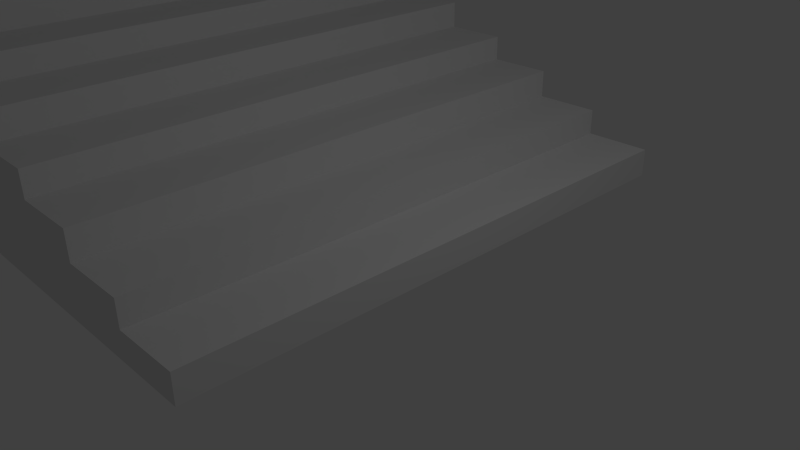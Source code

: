 # Source: stairs.blend  (saved by Blender 2.76.0; exported with 4.5.12 LTS)
import bpy
from mathutils import Matrix  # noqa: F401  (used for matrix-valued properties, if any)

bpy.ops.wm.read_factory_settings(use_empty=True)
scene = bpy.context.scene
scene.name = 'Scene'

# ---- collections
col_collection_1 = bpy.data.collections.new('Collection 1'); scene.collection.children.link(col_collection_1)

# ---- materials (node trees are filled in below, after node groups)
mat_material = bpy.data.materials.new('Material')
mat_material.alpha_threshold = 0.0
mat_material.use_transparent_shadow = False
mat_material.roughness = 0.5
mat_material.line_color = (0.0, 0.0, 0.0, 1.0)

# ---- material node trees

# ---- world
world_world = bpy.data.worlds.new('World'); scene.world = world_world
world_world.color = (0.05088, 0.05088, 0.05088)
world_world.use_sun_shadow = False
world_world.sun_shadow_jitter_overblur = 0.0
world_world.cycles.sampling_method = 'MANUAL'
world_world.cycles.sample_map_resolution = 256

# ---- cameras
cam_camera = bpy.data.cameras.new('Camera')
cam_camera.clip_end = 100.0
cam_camera.lens = 35.0
cam_camera.sensor_width = 32.0
cam_camera.sensor_height = 18.0
cam_camera.ortho_scale = 7.314
cam_camera.dof.focus_distance = 0.0
cam_camera.dof.aperture_fstop = 128.0

# ---- lights
light_lamp = bpy.data.lights.new('Lamp', 'POINT')
light_lamp.transmission_factor = 0.0
light_lamp.cutoff_distance = 30.0
light_lamp.energy = 100.0
light_lamp.shadow_buffer_clip_start = 1.001
light_lamp.shadow_soft_size = 0.1
light_lamp.shadow_maximum_resolution = 0.006
light_lamp.use_absolute_resolution = True
light_lamp.cycles.use_multiple_importance_sampling = False

# ---- meshes
me_cube = bpy.data.meshes.new('Cube')
me_cube.from_pydata([(1.0, 4.624, 0.01107), (1.0, -3.466, 0.01107), (1.0, 4.624, 0.4273), (1.0, -3.466, 0.4273), (2.384e-07, 4.624, 0.4273), (-5.364e-07, -3.466, 0.4273), (2.384e-07, 4.624, 0.8111), (-1.0, 4.624, 0.8111), (-5.364e-07, -3.466, 0.8111), (-1.0, -3.466, 0.8111), (-0.9987, 4.624, 1.233), (-0.9987, -3.466, 1.233), (-1.999, 4.624, 1.233), (-1.999, -3.466, 1.233), (-1.999, 4.624, 1.617), (-2.999, 4.624, 1.617), (-1.999, -3.466, 1.617), (-2.999, -3.466, 1.617), (-5.001, -3.466, 2.42), (-4.001, -3.466, 2.42), (-5.001, 4.624, 2.42), (-4.001, 4.624, 2.42), (-4.001, -3.466, 2.036), (-4.001, 4.624, 2.036), (-3.001, -3.466, 2.036), (-3.001, 4.624, 2.036), (-6.999, -3.466, 0.01542), (-4.999, 4.624, 2.842), (-4.999, -3.466, 2.842), (-6.999, 4.624, 0.01331), (-5.999, 4.624, 2.842), (-5.999, -3.466, 2.842), (-5.999, 4.624, 3.226), (-6.999, 4.624, 3.226), (-5.999, -3.466, 3.226), (-6.999, -3.466, 3.226)], [], [(0, 2, 3, 1), (2, 4, 5, 3), (6, 7, 9, 8), (5, 4, 6, 8), (10, 12, 13, 11), (14, 15, 17, 16), (13, 12, 14, 16), (22, 23, 21, 19), (21, 20, 18, 19), (25, 23, 22, 24), (1, 3, 5, 8, 9, 11, 13, 16, 17, 24, 22, 19, 18, 28, 31, 34, 35, 26), (27, 30, 31, 28), (32, 33, 35, 34), (31, 30, 32, 34), (7, 10, 11, 9), (26, 35, 33, 29), (15, 25, 24, 17), (20, 27, 28, 18), (0, 29, 33, 32, 30, 27, 20, 21, 23, 25, 15, 14, 12, 10, 7, 6, 4, 2), (0, 1, 26, 29)])
me_cube.materials.append(mat_material)
me_cube.use_remesh_preserve_volume = False
me_cube.use_remesh_preserve_attributes = False
me_cube.use_mirror_vertex_groups = False
me_cube.update()

# ---- objects
ob_cube = bpy.data.objects.new('Cube', me_cube)
ob_lamp = bpy.data.objects.new('Lamp', light_lamp)
ob_camera = bpy.data.objects.new('Camera', cam_camera)

# ---- transforms, parenting, visibility, modifiers, constraints
ob_cube.location = (0.0, 0.0, 0.0)
ob_cube.lock_rotations_4d = False
ob_cube.empty_display_type = 'ARROWS'
ob_cube.lineart.crease_threshold = 0.0
ob_lamp.location = (4.076, 1.005, 5.904)
ob_lamp.rotation_euler = (0.6503, 0.05522, 1.866)
ob_lamp.lock_rotations_4d = False
ob_lamp.empty_display_type = 'ARROWS'
ob_lamp.color = (0.0, 0.0, 0.0, 0.0)
ob_lamp.lineart.crease_threshold = 0.0
ob_camera.location = (7.481, -6.508, 5.344)
ob_camera.rotation_euler = (1.109, 0.01082, 0.8149)
ob_camera.lock_rotations_4d = False
ob_camera.empty_display_type = 'ARROWS'
ob_camera.color = (0.0, 0.0, 0.0, 0.0)
ob_camera.display_type = 'WIRE'
ob_camera.lineart.crease_threshold = 0.0

# ---- collection membership
col_collection_1.objects.link(ob_cube)
col_collection_1.objects.link(ob_lamp)
col_collection_1.objects.link(ob_camera)

# ---- scene / render settings (as saved in the file)
scene.camera = ob_camera
scene.frame_start = 1; scene.frame_end = 250; scene.frame_set(1)
scene.render.engine = 'BLENDER_EEVEE_NEXT'
scene.render.resolution_percentage = 50
scene.render.dither_intensity = 0.0
scene.cycles.use_denoising = False
scene.cycles.samples = 10
scene.cycles.sampling_pattern = 'TABULATED_SOBOL'
scene.cycles.light_sampling_threshold = 0.0
scene.cycles.use_adaptive_sampling = False
scene.cycles.use_light_tree = False
scene.cycles.blur_glossy = 0.0
scene.cycles.pixel_filter_type = 'GAUSSIAN'
scene.cycles.sample_clamp_indirect = 0.0
scene.view_settings.view_transform = 'Standard'
bpy.context.view_layer.update()

